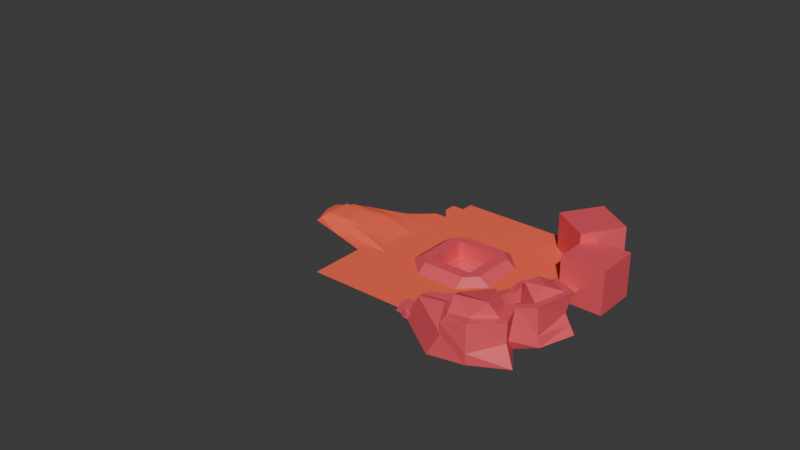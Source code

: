 # Source: tutorial.blend  (saved by Blender 4.3.34; exported with 4.5.12 LTS)
import bpy
from mathutils import Matrix  # noqa: F401  (used for matrix-valued properties, if any)

bpy.ops.wm.read_factory_settings(use_empty=True)
scene = bpy.context.scene
scene.name = 'Scene'

# ---- collections
col_collection_1 = bpy.data.collections.new('Collection 1'); scene.collection.children.link(col_collection_1)

# ---- materials (node trees are filled in below, after node groups)
mat_material_003 = bpy.data.materials.new('Material.003')
mat_material_002 = bpy.data.materials.new('Material.002')
mat_material_001 = bpy.data.materials.new('Material.001')

# ---- material node trees
mat_material_003.use_nodes = True; mat_material_003.node_tree.nodes.clear()
_N = mat_material_003.node_tree.nodes; _L = mat_material_003.node_tree.links
n0 = _N.new('ShaderNodeBsdfPrincipled'); n0.name = 'Principled BSDF'; n0.location = (10, 300)
n0.inputs[0].default_value = (0.8469, 0.09084, 0.1221, 1.0)
n1 = _N.new('ShaderNodeOutputMaterial'); n1.name = 'Material Output'; n1.location = (300, 300)
_L.new(n0.outputs[0], n1.inputs[0])
n1.is_active_output = True
mat_material_002.use_nodes = True; mat_material_002.node_tree.nodes.clear()
_N = mat_material_002.node_tree.nodes; _L = mat_material_002.node_tree.links
n0 = _N.new('ShaderNodeBsdfPrincipled'); n0.name = 'Principled BSDF'; n0.location = (10, 300)
n0.inputs[0].default_value = (0.8469, 0.09084, 0.1221, 1.0)
n1 = _N.new('ShaderNodeOutputMaterial'); n1.name = 'Material Output'; n1.location = (300, 300)
_L.new(n0.outputs[0], n1.inputs[0])
n1.is_active_output = True
mat_material_001.use_nodes = True; mat_material_001.node_tree.nodes.clear()
_N = mat_material_001.node_tree.nodes; _L = mat_material_001.node_tree.links
n0 = _N.new('ShaderNodeBsdfPrincipled'); n0.name = 'Principled BSDF'; n0.location = (10, 300)
n0.inputs[0].default_value = (0.9473, 0.117, 0.05781, 1.0)
n0.inputs[2].default_value = 0.9488
n0.inputs[7].default_value = 0.1181
n1 = _N.new('ShaderNodeOutputMaterial'); n1.name = 'Material Output'; n1.location = (300, 300)
_L.new(n0.outputs[0], n1.inputs[0])
n1.is_active_output = True

# ---- world
world_world = bpy.data.worlds.new('World'); scene.world = world_world
world_world.use_nodes = True; world_world.node_tree.nodes.clear()
_N = world_world.node_tree.nodes; _L = world_world.node_tree.links
n0 = _N.new('ShaderNodeOutputWorld'); n0.name = 'World Output'; n0.location = (300, 300)
n1 = _N.new('ShaderNodeBackground'); n1.name = 'Background'; n1.location = (10, 300)
n1.inputs[0].default_value = (0.05088, 0.05088, 0.05088, 1.0)
_L.new(n1.outputs[0], n0.inputs[0])
n0.is_active_output = True
world_world.color = (0.05088, 0.05088, 0.05088)
world_world.sun_shadow_jitter_overblur = 0.0

# ---- meshes
me_cube_001 = bpy.data.meshes.new('Cube.001')
me_cube_001.from_pydata([(7.583, 7.037, -0.6473), (7.583, 4.038, -0.6473), (10.58, 7.037, -0.6473), (10.58, 4.038, -0.6473), (7.583, 4.038, -1.828), (7.583, 7.037, -1.828), (10.58, 7.037, -1.828), (10.58, 4.038, -1.828), (7.583, 8.536, -1.149), (7.583, 2.538, -1.149), (6.084, 7.037, -1.149), (12.08, 7.037, -1.149), (10.58, 2.538, -1.149), (12.08, 4.038, -1.149), (10.58, 8.536, -1.149), (6.084, 4.038, -1.149), (7.583, 3.288, -0.6473), (7.583, 3.288, -0.6473), (11.33, 7.037, -0.6473), (11.33, 7.037, -0.6473), (10.58, 3.288, -0.6473), (11.33, 4.038, -0.6473), (11.33, 4.038, -0.6473), (7.583, 7.786, -0.6473), (7.583, 7.786, -0.6473), (6.833, 7.037, -0.6473), (6.833, 7.037, -0.6473), (10.58, 7.786, -0.6473), (10.58, 7.786, -0.6473), (6.833, 4.038, -0.6473), (6.833, 4.038, -0.6473), (-18.81, 25.22, -6.475), (-20.51, 22.36, -9.598), (9.518, 5.117, -2.262), (9.518, 6.017, -2.262), (8.617, 5.117, -2.262), (8.617, 6.017, -2.262), (9.832, 4.413, -1.828), (10.21, 4.787, -1.828), (9.832, 6.662, -1.828), (10.21, 6.287, -1.828), (8.333, 4.413, -1.828), (7.958, 4.787, -1.828), (8.333, 6.662, -1.828), (7.958, 6.287, -1.828), (7.958, 6.662, -1.828), (7.958, 4.413, -1.828), (10.21, 4.413, -1.828), (10.21, 6.662, -1.828), (7.583, 4.038, -1.828), (10.58, 4.038, -1.828)], [(50, 7), (4, 49)], [(29, 1, 0, 25), (3, 1, 16, 20), (20, 21, 3), (29, 16, 1), (25, 0, 23), (6, 50, 3, 2), (50, 49, 1, 3), (5, 0, 1, 49), (5, 6, 2, 0), (19, 11, 14, 28), (22, 13, 11, 19), (3, 21, 18, 2), (8, 24, 28, 14), (27, 23, 0, 2), (2, 18, 27), (26, 24, 8, 10), (30, 15, 9, 17), (20, 12, 13, 22), (17, 9, 12, 20), (30, 26, 10, 15), (41, 37, 33, 35), (40, 34, 33, 38), (34, 36, 35, 33), (46, 41, 35, 42), (44, 36, 43, 45), (37, 47, 38, 33), (34, 40, 48, 39), (36, 44, 42, 35), (39, 43, 36, 34), (48, 6, 5, 45), (5, 49, 46, 45), (6, 48, 47, 50), (50, 47, 46, 49)])
_uv = me_cube_001.uv_layers.new(name='UVMap')
_uv.uv.foreach_set('vector', [0.3672, 0.4062, 0.375, 0.4062, 0.375, 0.4375, 0.3672, 0.4375, 0.4062, 0.4062, 0.375, 0.4062, 0.375, 0.3984, 0.4062, 0.3984, 0.4062, 0.3984, 0.4141, 0.4062, 0.4062, 0.4062, 0.3672, 0.4062, 0.375, 0.3984, 0.375, 0.4062, 0.3672, 0.4375, 0.375, 0.4375, 0.375, 0.4453, 0.4062, 0.4375, 0.0, 0.0, 0.4062, 0.4062, 0.4062, 0.4375, 0.0, 0.0, 0.0, 0.0, 0.375, 0.4062, 0.4062, 0.4062, 0.375, 0.4375, 0.375, 0.4375, 0.375, 0.4062, 0.0, 0.0, 0.375, 0.4375, 0.4062, 0.4375, 0.4062, 0.4375, 0.375, 0.4375, 0.0, 0.0, 0.0, 0.0, 0.4062, 0.4531, 0.4062, 0.4453, 0.4141, 0.4062, 0.4219, 0.4062, 0.0, 0.0, 0.0, 0.0, 0.4062, 0.4062, 0.4141, 0.4062, 0.4141, 0.4375, 0.4062, 0.4375, 0.375, 0.4531, 0.375, 0.4453, 0.4062, 0.4453, 0.4062, 0.4531, 0.4062, 0.4453, 0.375, 0.4453, 0.375, 0.4375, 0.4062, 0.4375, 0.4062, 0.4375, 0.4141, 0.4375, 0.4062, 0.4453, 0.3672, 0.4375, 0.375, 0.4453, 0.375, 0.4531, 0.3594, 0.4375, 0.3672, 0.4062, 0.3594, 0.4062, 0.0, 0.0, 0.0, 0.0, 0.0, 0.0, 0.0, 0.0, 0.4219, 0.4062, 0.4141, 0.4062, 0.0, 0.0, 0.0, 0.0, 0.0, 0.0, 0.0, 0.0, 0.3672, 0.4062, 0.3672, 0.4375, 0.3594, 0.4375, 0.3594, 0.4062, 0.3828, 0.4102, 0.3984, 0.4102, 0.3984, 0.4141, 0.3828, 0.4141, 0.4023, 0.4297, 0.3984, 0.4297, 0.3984, 0.4141, 0.4023, 0.4141, 0.3984, 0.4297, 0.3828, 0.4297, 0.3828, 0.4141, 0.3984, 0.4141, 0.3789, 0.4102, 0.3828, 0.4102, 0.3828, 0.4141, 0.3789, 0.4141, 0.3789, 0.4297, 0.3828, 0.4297, 0.3828, 0.4336, 0.3789, 0.4336, 0.3984, 0.4102, 0.4023, 0.4102, 0.4023, 0.4141, 0.3984, 0.4141, 0.3984, 0.4297, 0.4023, 0.4297, 0.4023, 0.4336, 0.3984, 0.4336, 0.3828, 0.4297, 0.3789, 0.4297, 0.3789, 0.4141, 0.3828, 0.4141, 0.3984, 0.4336, 0.3828, 0.4336, 0.3828, 0.4297, 0.3984, 0.4297, 0.0, 0.0, 0.4062, 0.4375, 0.375, 0.4375, 0.0, 0.0, 0.375, 0.4375, 0.0, 0.0, 0.0, 0.0, 0.0, 0.0, 0.4062, 0.4375, 0.0, 0.0, 0.0, 0.0, 0.0, 0.0, 0.0, 0.0, 0.0, 0.0, 0.0, 0.0, 0.0, 0.0])
me_cube_001.materials.append(mat_material_003)
me_cube_001.update()
me_cube_001.normals_split_custom_set([tuple(v) for v in zip(*[iter([0.0, 0.0, 1.0, 0.0, 0.0, 1.0, 0.0, 0.0, 1.0, 0.0, 0.0, 1.0, 0.0, 0.0, 1.0, 0.0, 0.0, 1.0, 0.0, 0.0, 1.0, 0.0, 0.0, 1.0, 0.0, 0.0, 1.0, 0.0, 0.0, 1.0, 0.0, 0.0, 1.0, 0.0, 0.0, 1.0, 0.0, 0.0, 1.0, 0.0, 0.0, 1.0, 0.0, 0.0, 1.0, 0.0, 0.0, 1.0, 0.0, 0.0, 1.0, -1.0, 0.0, 0.0, -1.0, 0.0, 0.0, -1.0, 0.0, 0.0, -1.0, 0.0, 0.0, 0.0, 1.0, 0.0, 0.0, 1.0, 0.0, 0.0, 1.0, 0.0, 0.0, 1.0, 0.0, 1.0, 0.0, 0.0, 1.0, 0.0, 0.0, 1.0, 0.0, 0.0, 1.0, 0.0, 0.0, 0.0, -1.0, 0.0, 0.0, -1.0, 0.0, 0.0, -1.0, 0.0, 0.0, -1.0, 0.0, 0.4858, 0.4858, 0.7266, 0.4858, 0.4858, 0.7266, 0.4858, 0.4858, 0.7266, 0.4858, 0.4858, 0.7266, 0.5559, 0.0, 0.8313, 0.5559, 0.0, 0.8313, 0.5559, 0.0, 0.8313, 0.5559, 0.0, 0.8313, 0.0, 0.0, 1.0, 0.0, 0.0, 1.0, 0.0, 0.0, 1.0, 0.0, 0.0, 1.0, 0.0, 0.5559, 0.8313, 0.0, 0.5559, 0.8313, 0.0, 0.5559, 0.8313, 0.0, 0.5559, 0.8313, 0.0, 0.0, 1.0, 0.0, 0.0, 1.0, 0.0, 0.0, 1.0, 0.0, 0.0, 1.0, 0.0, 0.0, 1.0, 0.0, 0.0, 1.0, 0.0, 0.0, 1.0, -0.4858, 0.4858, 0.7266, -0.4858, 0.4858, 0.7266, -0.4858, 0.4858, 0.7266, -0.4858, 0.4858, 0.7266, -0.4858, -0.4858, 0.7266, -0.4858, -0.4858, 0.7266, -0.4858, -0.4858, 0.7266, -0.4858, -0.4858, 0.7266, 0.4858, -0.4858, 0.7266, 0.4858, -0.4858, 0.7266, 0.4858, -0.4858, 0.7266, 0.4858, -0.4858, 0.7266, 0.0, -0.5559, 0.8313, 0.0, -0.5559, 0.8313, 0.0, -0.5559, 0.8313, 0.0, -0.5559, 0.8313, -0.5559, 0.0, 0.8313, -0.5559, 0.0, 0.8313, -0.5559, 0.0, 0.8313, -0.5559, 0.0, 0.8313, 0.0, 0.5248, 0.8512, 0.0, 0.5248, 0.8512, 0.0, 0.5248, 0.8512, 0.0, 0.5248, 0.8512, -0.533, 0.0, 0.8461, -0.533, 0.0, 0.8461, -0.533, 0.0, 0.8461, -0.533, 0.0, 0.8461, 0.0, 0.0, 1.0, 0.0, 0.0, 1.0, 0.0, 0.0, 1.0, 0.0, 0.0, 1.0, 0.2903, 0.2903, 0.9118, 0.2903, 0.2903, 0.9118, 0.2903, 0.2903, 0.9118, 0.2903, 0.2903, 0.9118, 0.3013, -0.3013, 0.9047, 0.3013, -0.3013, 0.9047, 0.3013, -0.3013, 0.9047, 0.3013, -0.3013, 0.9047, -0.2851, 0.2851, 0.9151, -0.2851, 0.2851, 0.9151, -0.2851, 0.2851, 0.9151, -0.2851, 0.2851, 0.9151, -0.2957, -0.2957, 0.9083, -0.2957, -0.2957, 0.9083, -0.2957, -0.2957, 0.9083, -0.2957, -0.2957, 0.9083, 0.55, 0.0, 0.8352, 0.55, 0.0, 0.8352, 0.55, 0.0, 0.8352, 0.55, 0.0, 0.8352, 0.0, -0.5588, 0.8293, 0.0, -0.5588, 0.8293, 0.0, -0.5588, 0.8293, 0.0, -0.5588, 0.8293, 0.0, 0.0, 1.0, 0.0, 0.0, 1.0, 0.0, 0.0, 1.0, 0.0, 0.0, 1.0, 0.0, 0.0, 1.0, 0.0, 0.0, 1.0, 0.0, 0.0, 1.0, 0.0, 0.0, 1.0, -2.424e-07, 0.0, 1.0, -2.424e-07, 0.0, 1.0, -2.424e-07, 0.0, 1.0, -2.424e-07, 0.0, 1.0, 0.0, 0.0, 1.0, 0.0, 0.0, 1.0, 0.0, 0.0, 1.0, 0.0, 0.0, 1.0])] * 3)])
me_plane_001 = bpy.data.meshes.new('Plane.001')
me_plane_001.from_pydata([(0.5, -1.0, 0.0), (0.25, -1.0, 0.0), (0.5, -0.75, 0.0), (0.375, -1.0, 0.0), (0.625, -1.0, 0.0), (0.5, -0.875, 0.0), (0.625, -0.75, 0.0), (0.25, -0.875, 0.0), (0.375, -0.75, 0.0), (0.375, -0.875, 0.0), (0.625, -0.875, 0.0), (0.1365, -1.009, -0.001812), (0.2605, -0.9951, 0.222), (0.1913, -0.8426, -0.004581), (0.2609, -0.8974, 0.222), (0.6221, -0.9951, -0.009108), (0.6221, -0.9951, 0.1731), (0.6217, -0.9106, -0.009108), (0.6217, -0.9106, 0.1731), (0.5311, -1.004, 0.2824), (0.5315, -0.891, 0.2181), (0.6217, -0.9042, 0.2311), (0.6221, -1.002, 0.3231), (0.5976, -0.6375, 0.09087), (0.559, -0.5976, -0.05353), (0.7016, -0.6352, -0.009108), (0.7016, -0.6352, 0.1731), (0.6286, -0.6611, 0.2181), (0.7016, -0.7155, 0.2311), (0.8468, -0.436, 0.1731), (0.7772, -0.3811, -0.05353), (0.9128, -0.4987, -0.009108), (0.9128, -0.4987, 0.1731), (0.7861, -0.4638, 0.2591), (0.8521, -0.5265, 0.2591), (0.9285, -0.299, 0.1731), (0.9285, -0.299, -0.009108), (0.9866, -0.3692, -0.009108), (0.9866, -0.3692, 0.1731), (0.9285, -0.2776, 0.3167), (1.014, -0.3735, 0.3084), (1.08, -0.2485, 0.1731), (1.122, -0.1532, -0.005849), (1.064, -0.3383, -0.009108), (1.064, -0.3383, 0.1731), (1.08, -0.2485, 0.3552), (1.077, -0.3358, 0.3679), (1.256, -0.3934, 0.1731), (1.354, -0.3934, 0.007286), (1.17, -0.4229, -0.009108), (1.17, -0.4229, 0.1731), (1.287, -0.3345, 0.3552), (1.223, -0.3763, 0.3524), (1.215, -0.7038, 0.09124), (1.229, -0.7015, -0.009108), (1.116, -0.6305, -0.009108), (1.116, -0.6305, 0.1731), (1.205, -0.7274, 0.3552), (1.146, -0.6745, 0.3524), (1.075, -0.9059, 0.09449), (1.077, -0.839, -0.009108), (0.9863, -0.8285, -0.009108), (1.077, -0.839, 0.3552), (0.9863, -0.8285, 0.3552), (1.153, -1.048, 0.1731), (1.241, -1.081, -0.009108), (1.065, -1.026, -0.009108), (1.153, -1.048, 0.3552), (1.065, -1.026, 0.3552), (0.9284, -1.264, 0.09786), (0.9221, -1.257, -0.009108), (0.8894, -1.172, -0.009108), (0.8894, -1.172, 0.1731), (0.9221, -1.257, 0.3552), (0.8894, -1.172, 0.3552), (0.6881, -1.264, 0.1731), (0.5641, -1.279, -0.05076), (0.6866, -1.173, -0.009108), (0.6866, -1.173, 0.1731), (0.6881, -1.273, 0.2824), (0.6866, -1.18, 0.3231), (0.8543, -0.4119, 0.3325), (0.979, -0.2935, 0.3455), (0.9114, -0.4661, 0.3325), (0.99, -0.3741, 0.3395), (0.8072, -0.5605, 0.2599), (0.6229, -0.9544, 0.3818), (0.6679, -1.061, 0.4285), (0.9927, -1.077, 0.4884), (0.914, -0.8793, 0.4884), (0.8479, -0.7608, 0.2351), (0.8968, -0.6882, 0.2457), (0.9615, -0.5891, 0.2457), (1.128, -0.5065, 0.4199), (0.9619, -0.543, 0.4163), (1.001, -0.394, 0.4163), (0.9285, -0.299, 0.08197), (1.126, -0.1975, 0.09017), (1.004, -0.2738, 0.1731), (1.0, -0.2294, -0.01405), (1.027, -0.2483, 0.08607), (1.087, -0.1292, 0.05993), (1.062, -0.1079, 0.001354), (0.9946, -0.1497, -0.00314), (1.032, -0.157, 0.05768), (0.1639, -0.926, -0.003197), (0.1985, -1.002, 0.1101), (0.2607, -0.9463, 0.222), (0.2261, -0.87, 0.1087), (0.2123, -0.9361, 0.1094), (0.05209, -0.9111, -0.002399), (0.02467, -0.9946, -0.001014), (0.08666, -0.9874, 0.1109), (0.1005, -0.9213, 0.1102), (0.1881, -0.9311, 0.0531), (0.07629, -0.9162, 0.0539), (0.108, -0.9186, -0.002798), (0.1564, -0.9287, 0.1098), (0.1322, -0.9236, 0.0535), (0.08939, -0.8632, 0.03032), (0.0755, -0.8603, -0.002015), (0.1076, -0.8646, -0.002244), (0.1215, -0.8675, 0.03009), (0.1675, -1.006, 0.05414), (0.05566, -0.991, 0.05494), (0.08057, -1.002, -0.001413), (0.1426, -0.9948, 0.1105), (0.1116, -0.9984, 0.05454), (0.1862, -1.037, -0.006643), (0.2172, -1.033, 0.04931), (0.1303, -1.03, -0.006244), (0.1613, -1.026, 0.04971), (1.124, -0.1753, 0.04216), (1.305, -0.3934, 0.09017), (1.168, -0.3209, 0.1731), (1.238, -0.2733, 0.0007184), (1.103, -0.223, 0.1316), (0.8071, 0.2403, -0.1645), (0.8071, 0.2403, 0.2628), (0.8071, 0.6677, -0.1645), (0.8071, 0.6677, 0.2628), (1.234, 0.2403, -0.1645), (1.234, 0.2403, 0.2628), (1.234, 0.6677, -0.1645), (1.234, 0.6677, 0.2628), (0.8132, 0.5342, -0.08198), (0.8132, 0.5342, 0.3544), (0.4473, 0.7722, -0.08198), (0.4473, 0.7722, 0.3544), (1.051, 0.9001, -0.08198), (1.051, 0.9001, 0.3544), (0.6852, 1.138, -0.08198), (0.6852, 1.138, 0.3544)], [(90, 91), (52, 58)], [(9, 5, 2, 8), (1, 3, 9, 7), (3, 0, 5, 9), (5, 10, 6, 2), (0, 4, 10, 5), (109, 107, 14, 108), (18, 17, 25, 26), (17, 18, 16, 15), (78, 77, 15, 16), (13, 17, 15, 11, 105), (14, 107, 12, 19, 20), (21, 20, 19, 22), (74, 68, 22, 80), (14, 20, 27, 23), (63, 21, 86, 89), (27, 28, 85, 34, 33), (17, 13, 24, 25), (13, 108, 14, 23, 24), (21, 63, 90), (32, 31, 37, 38), (29, 33, 39, 35), (24, 23, 29, 30), (23, 27, 33, 29), (26, 25, 31, 32), (25, 24, 30, 31), (40, 38, 44, 46), (31, 30, 36, 37), (34, 32, 38, 40), (33, 34, 83, 81), (30, 29, 35, 96, 36), (44, 43, 49, 50), (41, 45, 51, 47, 134), (100, 98, 41, 136, 97), (35, 39, 45, 41, 98), (38, 37, 43, 44), (37, 36, 99, 42, 43), (48, 133, 47, 53, 54), (51, 52, 93, 58, 57), (43, 42, 135, 48, 49), (46, 44, 50, 52), (45, 46, 52, 51), (42, 132, 97, 136, 41, 134, 47, 133, 48, 135), (55, 54, 60, 61), (47, 51, 57, 53), (50, 49, 55, 56), (49, 48, 54, 55), (52, 50, 56, 58, 93), (59, 62, 67, 64), (60, 59, 64, 65), (54, 53, 59, 60), (53, 57, 62, 59), (66, 65, 70, 71), (61, 60, 65, 66), (62, 63, 68, 67), (69, 73, 79, 75), (70, 69, 75, 76), (67, 68, 74, 73), (65, 64, 69, 70), (64, 67, 73, 69), (79, 80, 22, 19), (75, 79, 19, 12), (72, 71, 77, 78), (71, 70, 76, 77), (74, 72, 78, 80), (73, 74, 80, 79), (77, 76, 11, 15), (76, 75, 12, 106, 123, 11), (81, 83, 84, 82), (39, 33, 81, 82), (63, 91, 85, 28, 90), (88, 89, 86, 87), (68, 63, 89, 88), (22, 68, 88, 87), (21, 22, 87, 86), (88, 74, 68), (87, 74, 88), (87, 22, 80), (87, 80, 74), (21, 28, 27, 20), (58, 94, 92), (57, 58, 63, 62), (91, 92, 85), (58, 92, 91, 63), (45, 39, 82), (46, 84, 40), (58, 93, 94), (94, 93, 95), (93, 52, 95), (95, 52, 46, 84), (34, 85, 92, 83), (92, 94, 83), (95, 84, 83, 94), (28, 21, 90), (99, 100, 104, 103), (36, 96, 100, 99), (96, 35, 98, 100), (103, 104, 101, 102), (97, 132, 42, 102, 101), (100, 97, 101, 104), (42, 99, 103, 102), (105, 114, 109, 108, 13), (110, 115, 119, 120), (106, 12, 107, 109), (111, 124, 112, 113, 115, 110), (105, 11, 125, 111, 110, 116), (106, 109, 117, 113, 112, 126), (127, 126, 112, 124), (117, 118, 115, 113), (109, 114, 118, 117), (114, 105, 116, 118), (122, 121, 120, 119), (115, 118, 122, 119), (116, 110, 120, 121), (118, 116, 121, 122), (125, 127, 124, 111), (123, 127, 131, 129), (123, 106, 126, 127), (128, 129, 131, 130), (127, 125, 130, 131), (125, 11, 128, 130), (11, 123, 129, 128), (40, 39, 82, 84, 83, 34), (45, 82, 84, 46), (137, 138, 140, 139), (139, 140, 144, 143), (143, 144, 142, 141), (141, 142, 138, 137), (139, 143, 141, 137), (144, 140, 138, 142), (145, 146, 148, 147), (147, 148, 152, 151), (151, 152, 150, 149), (149, 150, 146, 145), (147, 151, 149, 145), (152, 148, 146, 150)])
_uv = me_plane_001.uv_layers.new(name='UVMap')
_uv.uv.foreach_set('vector', [0.6875, 0.0625, 0.75, 0.0625, 0.75, 0.125, 0.6875, 0.125, 0.625, 0.0, 0.6875, 0.0, 0.6875, 0.0625, 0.625, 0.0625, 0.6875, 0.0, 0.75, 0.0, 0.75, 0.0625, 0.6875, 0.0625, 0.75, 0.0625, 0.8125, 0.0625, 0.8125, 0.125, 0.75, 0.125, 0.75, 0.0, 0.8125, 0.0, 0.8125, 0.0625, 0.75, 0.0625, 0.5, 0.125, 0.625, 0.125, 0.625, 0.25, 0.5, 0.25, 0.625, 0.5, 0.375, 0.5, 0.375, 0.5, 0.625, 0.5, 0.375, 0.5, 0.625, 0.5, 0.625, 0.75, 0.375, 0.75, 0.625, 0.5, 0.375, 0.5, 0.375, 0.75, 0.625, 0.75, 0.125, 0.5, 0.375, 0.5, 0.375, 0.75, 0.125, 0.75, 0.125, 0.625, 0.625, 0.25, 0.625, 0.125, 0.625, 0.0, 0.625, 0.0, 0.625, 0.25, 0.625, 0.5, 0.875, 0.5, 0.875, 0.75, 0.625, 0.75, 0.625, 0.5, 0.625, 0.5, 0.625, 0.75, 0.625, 0.5, 0.625, 0.25, 0.625, 0.25, 0.625, 0.25, 0.625, 0.25, 0.625, 0.5, 0.625, 0.5, 0.625, 0.5, 0.625, 0.5, 0.875, 0.5, 0.625, 0.5, 0.625, 0.5, 0.625, 0.5, 0.875, 0.5, 0.375, 0.5, 0.125, 0.5, 0.125, 0.5, 0.375, 0.5, 0.375, 0.25, 0.5, 0.25, 0.625, 0.25, 0.625, 0.25, 0.375, 0.25, 0.625, 0.5, 0.625, 0.5, 0.625, 0.5, 0.625, 0.5, 0.375, 0.5, 0.375, 0.5, 0.625, 0.5, 0.625, 0.25, 0.625, 0.25, 0.625, 0.25, 0.625, 0.25, 0.375, 0.25, 0.625, 0.25, 0.625, 0.25, 0.375, 0.25, 0.625, 0.25, 0.625, 0.25, 0.625, 0.25, 0.625, 0.25, 0.625, 0.5, 0.375, 0.5, 0.375, 0.5, 0.625, 0.5, 0.375, 0.5, 0.125, 0.5, 0.125, 0.5, 0.375, 0.5, 0.625, 0.5, 0.625, 0.5, 0.625, 0.5, 0.625, 0.5, 0.375, 0.5, 0.125, 0.5, 0.125, 0.5, 0.375, 0.5, 0.625, 0.5, 0.625, 0.5, 0.625, 0.5, 0.625, 0.5, 0.875, 0.5, 0.625, 0.5, 0.625, 0.5, 0.875, 0.5, 0.375, 0.25, 0.625, 0.25, 0.625, 0.25, 0.5, 0.25, 0.375, 0.25, 0.625, 0.5, 0.375, 0.5, 0.375, 0.5, 0.625, 0.5, 0.625, 0.25, 0.625, 0.25, 0.625, 0.25, 0.625, 0.25, 0.625, 0.25, 0.5, 0.25, 0.625, 0.25, 0.625, 0.25, 0.5625, 0.25, 0.5, 0.25, 0.625, 0.25, 0.625, 0.25, 0.625, 0.25, 0.625, 0.25, 0.625, 0.25, 0.625, 0.5, 0.375, 0.5, 0.375, 0.5, 0.625, 0.5, 0.375, 0.5, 0.125, 0.5, 0.125, 0.5, 0.125, 0.5, 0.375, 0.5, 0.375, 0.25, 0.5, 0.25, 0.625, 0.25, 0.625, 0.25, 0.375, 0.25, 0.875, 0.5, 0.625, 0.5, 0.625, 0.5, 0.625, 0.5, 0.875, 0.5, 0.375, 0.5, 0.125, 0.5, 0.125, 0.5, 0.125, 0.5, 0.375, 0.5, 0.625, 0.5, 0.625, 0.5, 0.625, 0.5, 0.625, 0.5, 0.875, 0.5, 0.625, 0.5, 0.625, 0.5, 0.875, 0.5, 0.375, 0.25, 0.4375, 0.25, 0.5, 0.25, 0.5625, 0.25, 0.625, 0.25, 0.625, 0.25, 0.625, 0.25, 0.5, 0.25, 0.375, 0.25, 0.375, 0.25, 0.375, 0.5, 0.125, 0.5, 0.125, 0.5, 0.375, 0.5, 0.625, 0.25, 0.625, 0.25, 0.625, 0.25, 0.625, 0.25, 0.625, 0.5, 0.375, 0.5, 0.375, 0.5, 0.625, 0.5, 0.375, 0.5, 0.125, 0.5, 0.125, 0.5, 0.375, 0.5, 0.625, 0.5, 0.625, 0.5, 0.625, 0.5, 0.625, 0.5, 0.625, 0.5, 0.625, 0.25, 0.625, 0.25, 0.625, 0.25, 0.625, 0.25, 0.375, 0.25, 0.625, 0.25, 0.625, 0.25, 0.375, 0.25, 0.375, 0.25, 0.625, 0.25, 0.625, 0.25, 0.375, 0.25, 0.625, 0.25, 0.625, 0.25, 0.625, 0.25, 0.625, 0.25, 0.375, 0.5, 0.125, 0.5, 0.125, 0.5, 0.375, 0.5, 0.375, 0.5, 0.125, 0.5, 0.125, 0.5, 0.375, 0.5, 0.875, 0.5, 0.625, 0.5, 0.625, 0.5, 0.875, 0.5, 0.625, 0.25, 0.625, 0.25, 0.625, 0.25, 0.625, 0.25, 0.375, 0.25, 0.625, 0.25, 0.625, 0.25, 0.375, 0.25, 0.875, 0.5, 0.625, 0.5, 0.625, 0.5, 0.875, 0.5, 0.375, 0.25, 0.625, 0.25, 0.625, 0.25, 0.375, 0.25, 0.625, 0.25, 0.625, 0.25, 0.625, 0.25, 0.625, 0.25, 0.875, 0.5, 0.625, 0.5, 0.625, 0.75, 0.875, 0.75, 0.625, 0.25, 0.625, 0.25, 0.625, 0.0, 0.625, 0.0, 0.625, 0.5, 0.375, 0.5, 0.375, 0.5, 0.625, 0.5, 0.375, 0.5, 0.125, 0.5, 0.125, 0.5, 0.375, 0.5, 0.625, 0.5, 0.625, 0.5, 0.625, 0.5, 0.625, 0.5, 0.875, 0.5, 0.625, 0.5, 0.625, 0.5, 0.875, 0.5, 0.375, 0.5, 0.125, 0.5, 0.125, 0.75, 0.375, 0.75, 0.375, 0.25, 0.625, 0.25, 0.625, 0.0, 0.5, 0.0, 0.4375, 0.0, 0.375, 0.0, 0.875, 0.5, 0.625, 0.5, 0.625, 0.5, 0.875, 0.5, 0.625, 0.25, 0.625, 0.25, 0.625, 0.25, 0.625, 0.25, 0.625, 0.5, 0.625, 0.5, 0.625, 0.5, 0.625, 0.5, 0.625, 0.5, 0.625, 0.5, 0.625, 0.5, 0.625, 0.5, 0.625, 0.75, 0.625, 0.5, 0.625, 0.5, 0.625, 0.5, 0.625, 0.5, 0.625, 0.75, 0.625, 0.5, 0.625, 0.5, 0.625, 0.75, 0.625, 0.5, 0.625, 0.75, 0.625, 0.75, 0.625, 0.5, 0.625, 0.5, 0.625, 0.5, 0.625, 0.5, 0.625, 0.75, 0.625, 0.5, 0.625, 0.5, 0.625, 0.75, 0.625, 0.75, 0.625, 0.5, 0.625, 0.75, 0.625, 0.5, 0.625, 0.5, 0.625, 0.5, 0.625, 0.5, 0.625, 0.25, 0.625, 0.25, 0.625, 0.5, 0.625, 0.5, 0.625, 0.5, 0.875, 0.5, 0.625, 0.5, 0.625, 0.5, 0.875, 0.5, 0.625, 0.5, 0.625, 0.5, 0.625, 0.5, 0.625, 0.5, 0.625, 0.5, 0.625, 0.5, 0.625, 0.5, 0.875, 0.5, 0.875, 0.5, 0.875, 0.5, 0.0, 0.0, 0.0, 0.0, 0.0, 0.0, 0.625, 0.5, 0.625, 0.5, 0.625, 0.5, 0.625, 0.5, 0.625, 0.5, 0.625, 0.5, 0.625, 0.5, 0.625, 0.5, 0.625, 0.5, 0.0, 0.0, 0.0, 0.0, 0.0, 0.0, 0.0, 0.0, 0.0, 0.0, 0.0, 0.0, 0.0, 0.0, 0.0, 0.0, 0.0, 0.0, 0.625, 0.5, 0.0, 0.0, 0.0, 0.0, 0.0, 0.0, 0.0, 0.0, 0.0, 0.0, 0.625, 0.5, 0.625, 0.5, 0.625, 0.5, 0.375, 0.25, 0.5, 0.25, 0.5, 0.25, 0.375, 0.25, 0.375, 0.25, 0.5, 0.25, 0.5, 0.25, 0.375, 0.25, 0.5, 0.25, 0.625, 0.25, 0.625, 0.25, 0.5, 0.25, 0.375, 0.25, 0.5, 0.25, 0.5, 0.25, 0.375, 0.25, 0.5, 0.25, 0.4375, 0.25, 0.375, 0.25, 0.375, 0.25, 0.5, 0.25, 0.5, 0.25, 0.5, 0.25, 0.5, 0.25, 0.5, 0.25, 0.125, 0.5, 0.125, 0.5, 0.125, 0.5, 0.125, 0.5, 0.375, 0.125, 0.4375, 0.125, 0.5, 0.125, 0.5, 0.25, 0.375, 0.25, 0.375, 0.125, 0.4375, 0.125, 0.4375, 0.125, 0.375, 0.125, 0.5, 0.0, 0.625, 0.0, 0.625, 0.125, 0.5, 0.125, 0.375, 0.0, 0.4375, 0.0, 0.5, 0.0, 0.5, 0.125, 0.4375, 0.125, 0.375, 0.125, 0.125, 0.625, 0.125, 0.75, 0.125, 0.75, 0.125, 0.75, 0.125, 0.625, 0.125, 0.625, 0.5, 0.0, 0.5, 0.125, 0.5, 0.125, 0.5, 0.125, 0.5, 0.0, 0.5, 0.0, 0.4375, 0.0, 0.5, 0.0, 0.5, 0.0, 0.4375, 0.0, 0.5, 0.125, 0.4375, 0.125, 0.4375, 0.125, 0.5, 0.125, 0.5, 0.125, 0.4375, 0.125, 0.4375, 0.125, 0.5, 0.125, 0.4375, 0.125, 0.375, 0.125, 0.375, 0.125, 0.4375, 0.125, 0.4375, 0.125, 0.375, 0.125, 0.375, 0.125, 0.4375, 0.125, 0.4375, 0.125, 0.4375, 0.125, 0.4375, 0.125, 0.4375, 0.125, 0.125, 0.625, 0.125, 0.625, 0.125, 0.625, 0.125, 0.625, 0.4375, 0.125, 0.375, 0.125, 0.375, 0.125, 0.4375, 0.125, 0.375, 0.0, 0.4375, 0.0, 0.4375, 0.0, 0.375, 0.0, 0.4375, 0.0, 0.4375, 0.0, 0.4375, 0.0, 0.4375, 0.0, 0.4375, 0.0, 0.5, 0.0, 0.5, 0.0, 0.4375, 0.0, 0.375, 0.0, 0.4375, 0.0, 0.4375, 0.0, 0.375, 0.0, 0.4375, 0.0, 0.375, 0.0, 0.375, 0.0, 0.4375, 0.0, 0.125, 0.75, 0.125, 0.75, 0.125, 0.75, 0.125, 0.75, 0.375, 0.0, 0.4375, 0.0, 0.4375, 0.0, 0.375, 0.0, 0.625, 0.5, 0.875, 0.5, 0.875, 0.5, 0.625, 0.5, 0.625, 0.5, 0.625, 0.5, 0.875, 0.5, 0.875, 0.5, 0.625, 0.5, 0.625, 0.5, 0.375, 0.0, 0.625, 0.0, 0.625, 0.25, 0.375, 0.25, 0.375, 0.25, 0.625, 0.25, 0.625, 0.5, 0.375, 0.5, 0.375, 0.5, 0.625, 0.5, 0.625, 0.75, 0.375, 0.75, 0.375, 0.75, 0.625, 0.75, 0.625, 1.0, 0.375, 1.0, 0.125, 0.5, 0.375, 0.5, 0.375, 0.75, 0.125, 0.75, 0.625, 0.5, 0.875, 0.5, 0.875, 0.75, 0.625, 0.75, 0.375, 0.0, 0.625, 0.0, 0.625, 0.25, 0.375, 0.25, 0.375, 0.25, 0.625, 0.25, 0.625, 0.5, 0.375, 0.5, 0.375, 0.5, 0.625, 0.5, 0.625, 0.75, 0.375, 0.75, 0.375, 0.75, 0.625, 0.75, 0.625, 1.0, 0.375, 1.0, 0.125, 0.5, 0.375, 0.5, 0.375, 0.75, 0.125, 0.75, 0.625, 0.5, 0.875, 0.5, 0.875, 0.75, 0.625, 0.75])
me_plane_001.materials.append(mat_material_002)
me_plane_001.update()
me_plane_002 = bpy.data.meshes.new('Plane.002')
me_plane_002.from_pydata([(-1.0, -1.0, 0.0), (1.0, -1.0, 0.0), (1.0, 1.0, 0.0), (-1.713, 0.02795, 0.06781), (0.0, -1.0, 0.0), (1.0, 0.0, 0.0), (0.0, 1.0, 0.0), (-0.9968, -0.4422, -1.895e-07), (0.5, -1.0, 0.0), (1.0, 0.5, 0.0), (-0.5, 1.0, 0.0), (-1.035, 0.5, 0.0), (-0.5, -1.0, 0.0), (1.0, -0.5, 0.0), (0.5, 1.0, 0.0), (0.0, 0.5, 0.0), (0.0, -0.5, 0.0), (-0.5, 0.0, 0.0), (0.5, 0.0, 0.0), (0.5, -0.5, 0.0), (-0.5, -0.5, 0.0), (-0.5, 0.5, 0.0), (0.5, 0.5, 0.0), (-1.0, -0.75, 0.0), (0.75, -1.0, 0.0), (1.0, 0.75, 0.0), (-0.75, 1.0, 0.0), (-1.521, 0.3078, -1.895e-07), (-0.25, -1.0, 0.0), (1.0, -0.25, 0.0), (0.25, 1.0, 0.0), (0.0, 0.75, 0.0), (0.0, -0.25, 0.0), (-0.8597, 0.02901, -0.00168), (0.25, 0.0, 0.0), (-1.716, -0.2458, -0.001039), (0.25, -1.0, 0.0), (1.0, 0.25, 0.0), (-0.25, 1.0, 0.0), (-0.75, -1.0, 0.0), (1.0, -0.75, 0.0), (0.75, 1.0, 0.0), (0.0, 0.25, 0.0), (0.0, -0.75, 0.0), (0.75, 0.0, 0.0), (0.5, -0.25, 0.0), (0.5, -0.75, 0.0), (0.25, -0.5, 0.0), (0.75, -0.5, 0.0), (-0.5, -0.25, 0.0), (-0.5, -0.75, 0.0), (-0.75, -0.5, 0.0), (-0.25, -0.5, 0.0), (-0.5, 0.75, 0.0), (-0.5, 0.25, 0.0), (-0.75, 0.5, 0.0), (-0.25, 0.5, 0.0), (0.5, 0.75, 0.0), (0.5, 0.25, 0.0), (0.25, 0.5, 0.0), (0.75, 0.5, 0.0), (0.75, 0.25, 0.0), (0.25, 0.25, 0.0), (0.25, 0.75, 0.0), (-0.25, 0.25, 0.0), (-0.7468, 0.3078, -1.895e-07), (-0.75, 0.75, 0.0), (-0.25, -0.75, 0.0), (-0.75, -0.75, 0.0), (-0.8264, -0.221, -0.00168), (0.75, -0.75, 0.0), (0.25, -0.75, 0.0), (0.25, -0.25, 0.0), (0.75, -0.25, 0.0), (-0.25, -0.25, 0.0), (-0.25, 0.75, 0.0), (0.75, 0.75, 0.0), (-1.0, -0.875, 0.0), (0.875, -1.0, 0.0), (1.0, 0.875, 0.0), (-1.712, 0.1828, -1.895e-07), (-0.125, -1.0, 0.0), (1.0, -0.125, 0.0), (0.125, 1.0, 0.0), (0.0, 0.875, 0.0), (-1.588, 0.02795, 0.107), (-0.9968, -0.365, -1.895e-07), (0.375, -1.0, 0.0), (1.0, 0.375, 0.0), (-0.375, 1.0, 0.0), (-0.9008, 0.625, 0.0), (-0.625, -1.0, 0.0), (1.0, -0.625, 0.0), (0.625, 1.0, 0.0), (0.0, 0.375, 0.0), (0.0, -0.625, 0.0), (-0.375, 0.0, 0.0), (0.625, 0.0, 0.0), (0.5, -0.125, 0.0), (0.5, -0.625, 0.0), (0.125, -0.5, 0.0), (0.625, -0.5, 0.0), (-0.5, -0.125, 0.0), (-0.5, -0.625, 0.0), (-0.8718, -0.4422, -1.895e-07), (-0.375, -0.5, 0.0), (-0.5, 0.875, 0.0), (-0.5, 0.375, 0.0), (-0.9099, 0.5, 0.0), (-0.375, 0.5, 0.0), (0.5, 0.875, 0.0), (0.5, 0.375, 0.0), (0.125, 0.5, 0.0), (0.625, 0.5, 0.0), (-0.9968, -0.5672, -1.895e-07), (0.625, -1.0, 0.0), (1.0, 0.625, 0.0), (-0.625, 1.0, 0.0), (-1.131, 0.4328, -1.895e-07), (-0.375, -1.0, 0.0), (1.0, -0.375, 0.0), (0.375, 1.0, 0.0), (0.0, 0.625, 0.0), (0.0, -0.375, 0.0), (-0.625, 0.0, 0.0), (0.375, 0.0, 0.0), (-1.713, -0.09705, 0.06781), (0.125, -1.0, 0.0), (1.0, 0.125, 0.0), (-0.125, 1.0, 0.0), (-0.875, -1.0, 0.0), (1.0, -0.875, 0.0), (0.875, 1.0, 0.0), (0.0, -0.875, 0.0), (0.875, 0.0, 0.0), (0.5, -0.375, 0.0), (0.5, -0.875, 0.0), (0.375, -0.5, 0.0), (0.875, -0.5, 0.0), (-0.5, -0.375, 0.0), (-0.5, -0.875, 0.0), (-0.625, -0.5, 0.0), (-0.125, -0.5, 0.0), (-0.5, 0.625, 0.0), (-0.5, 0.125, 0.0), (-0.625, 0.5, 0.0), (-0.125, 0.5, 0.0), (0.5, 0.625, 0.0), (0.5, 0.125, 0.0), (0.375, 0.5, 0.0), (0.875, 0.5, 0.0), (0.75, 0.375, 0.0), (0.75, 0.125, 0.0), (0.625, 0.25, 0.0), (0.875, 0.25, 0.0), (0.25, 0.375, 0.0), (0.25, 0.125, 0.0), (0.125, 0.25, 0.0), (0.375, 0.25, 0.0), (0.25, 0.875, 0.0), (0.25, 0.625, 0.0), (0.125, 0.75, 0.0), (0.375, 0.75, 0.0), (-0.25, 0.375, 0.0), (-0.375, 0.25, 0.0), (-0.125, 0.25, 0.0), (-0.7468, 0.4328, -1.895e-07), (-0.8264, 0.154, -0.00168), (-1.404, 0.3031, 0.01404), (-0.625, 0.25, 0.0), (-0.75, 0.875, 0.0), (-0.75, 0.625, 0.0), (-0.875, 0.75, 0.0), (-0.625, 0.75, 0.0), (-0.25, -0.625, 0.0), (-0.25, -0.875, 0.0), (-0.375, -0.75, 0.0), (-0.125, -0.75, 0.0), (-0.75, -0.625, 0.0), (-0.75, -0.875, 0.0), (-0.875, -0.75, 0.0), (-0.625, -0.75, 0.0), (-0.8597, -0.09599, -0.00168), (-0.7468, -0.3172, -1.895e-07), (-1.588, -0.222, 0.06781), (-0.625, -0.25, 0.0), (0.75, -0.625, 0.0), (0.75, -0.875, 0.0), (0.625, -0.75, 0.0), (0.875, -0.75, 0.0), (0.25, -0.625, 0.0), (0.25, -0.875, 0.0), (0.125, -0.75, 0.0), (0.375, -0.75, 0.0), (0.25, -0.125, 0.0), (0.25, -0.375, 0.0), (0.125, -0.25, 0.0), (0.375, -0.25, 0.0), (0.75, -0.125, 0.0), (0.75, -0.375, 0.0), (0.625, -0.25, 0.0), (0.875, -0.25, 0.0), (-0.25, -0.375, 0.0), (-0.375, -0.25, 0.0), (-0.125, -0.25, 0.0), (-0.25, 0.875, 0.0), (-0.25, 0.625, 0.0), (-0.375, 0.75, 0.0), (-0.125, 0.75, 0.0), (0.75, 0.875, 0.0), (0.75, 0.625, 0.0), (0.625, 0.75, 0.0), (0.875, 0.75, 0.0), (0.875, 0.625, 0.0), (0.625, 0.625, 0.0), (0.625, 0.875, 0.0), (-0.125, 0.625, 0.0), (-0.375, 0.625, 0.0), (-0.375, 0.875, 0.0), (-0.125, -0.375, 0.0), (-0.375, -0.375, 0.0), (-0.375, -0.125, 0.0), (0.875, -0.375, 0.0), (0.625, -0.375, 0.0), (0.625, -0.125, 0.0), (0.375, -0.375, 0.0), (0.125, -0.375, 0.0), (0.375, -0.875, 0.0), (0.125, -0.875, 0.0), (0.125, -0.625, 0.0), (0.875, -0.875, 0.0), (0.625, -0.875, 0.0), (0.625, -0.625, 0.0), (-0.625, -0.375, 0.0), (-0.8718, -0.3172, -1.895e-07), (-1.588, -0.09705, 0.107), (-0.625, -0.875, 0.0), (-0.875, -0.875, 0.0), (-0.8718, -0.5672, -1.895e-07), (-0.125, -0.875, 0.0), (-0.375, -0.875, 0.0), (-0.375, -0.625, 0.0), (-0.625, 0.625, 0.0), (-0.7758, 0.625, 0.0), (-0.875, 0.875, 0.0), (-0.625, 0.125, 0.0), (-1.588, 0.153, 0.06781), (-1.006, 0.4328, -1.895e-07), (-0.375, 0.125, 0.0), (-0.375, 0.375, 0.0), (0.375, 0.625, 0.0), (0.125, 0.625, 0.0), (0.125, 0.875, 0.0), (0.375, 0.125, 0.0), (0.125, 0.375, 0.0), (0.875, 0.125, 0.0), (0.625, 0.125, 0.0), (0.625, 0.375, 0.0), (0.875, 0.375, 0.0), (0.375, 0.375, 0.0), (0.375, 0.875, 0.0), (-0.125, 0.375, 0.0), (-0.625, 0.375, 0.0), (-0.625, 0.875, 0.0), (-0.125, -0.625, 0.0), (-0.625, -0.625, 0.0), (-0.625, -0.125, 0.0), (0.875, -0.625, 0.0), (0.375, -0.625, 0.0), (0.375, -0.125, 0.0), (0.875, -0.125, 0.0), (-0.125, 0.875, 0.0), (0.875, 0.875, 0.0), (-1.168, 0.02795, 0.06781), (-1.168, -0.222, 0.06781), (-1.168, -0.09705, 0.06781), (-1.168, 0.153, 0.06781), (-1.168, 0.09045, 0.06781), (-1.168, -0.1595, 0.06781), (-1.654, -0.2458, 0.05319), (-1.358, -0.3412, -3.624e-05), (-1.23, -0.2696, 0.0339), (-0.9343, -0.3172, -1.895e-07), (-1.296, -0.2934, 0.01929), (-1.378, 0.02795, 0.107), (-1.378, -0.09705, 0.107), (-1.588, 0.1217, 0.06781), (-1.378, 0.153, 0.06781), (-1.588, -0.1908, 0.107), (-1.588, 0.0592, 0.107), (-1.168, 0.1217, 0.06781), (-1.378, -0.1595, 0.107), (-1.378, -0.1908, 0.107), (-1.378, 0.0592, 0.107), (-1.378, 0.1217, 0.06781), (-1.273, -0.2064, 0.0776), (-0.7468, 0.3703, -1.895e-07), (-1.076, 0.3055, 0.007019), (-1.205, 0.368, 0.007019), (-0.8763, 0.4328, -1.895e-07), (-0.9759, 0.3691, 0.003509)], [], [(272, 79, 2, 132), (271, 84, 6, 129), (270, 82, 5, 134), (269, 98, 18, 125), (268, 99, 19, 137), (267, 92, 13, 138), (266, 102, 17, 124), (265, 103, 20, 141), (264, 95, 16, 142), (263, 106, 10, 117), (262, 107, 21, 145), (261, 94, 15, 146), (260, 110, 14, 121), (259, 111, 22, 149), (258, 88, 9, 150), (257, 151, 60, 113), (256, 152, 61, 153), (255, 128, 37, 154), (254, 155, 59, 112), (253, 148, 58, 158), (252, 159, 30, 83), (251, 160, 63, 161), (250, 147, 57, 162), (249, 163, 56, 109), (247, 299, 166, 55, 108), (246, 287, 276, 167, 65, 297, 168), (245, 144, 54, 169), (243, 171, 66, 172), (242, 143, 53, 173), (241, 174, 52, 105), (240, 175, 67, 176), (239, 133, 43, 177), (238, 178, 51, 104), (237, 179, 68, 180), (236, 140, 50, 181), (288, 184, 292), (233, 139, 49, 185), (232, 186, 48, 101), (231, 187, 70, 188), (230, 131, 40, 189), (229, 190, 47, 100), (228, 191, 71, 192), (227, 136, 46, 193), (226, 195, 72, 196), (225, 135, 45, 197), (224, 198, 44, 97), (223, 199, 73, 200), (222, 120, 29, 201), (220, 202, 74, 203), (219, 123, 32, 204), (218, 205, 38, 89), (217, 206, 75, 207), (216, 122, 31, 208), (215, 209, 41, 93), (214, 210, 76, 211), (213, 116, 25, 212), (210, 213, 212, 76), (60, 150, 213, 210), (150, 9, 116, 213), (147, 214, 211, 57), (22, 113, 214, 147), (113, 60, 210, 214), (110, 215, 93, 14), (57, 211, 215, 110), (211, 76, 209, 215), (206, 216, 208, 75), (56, 146, 216, 206), (146, 15, 122, 216), (143, 217, 207, 53), (21, 109, 217, 143), (109, 56, 206, 217), (106, 218, 89, 10), (53, 207, 218, 106), (207, 75, 205, 218), (202, 219, 204, 74), (52, 142, 219, 202), (142, 16, 123, 219), (139, 220, 203, 49), (20, 105, 220, 139), (105, 52, 202, 220), (102, 221, 96, 17), (49, 203, 221, 102), (199, 222, 201, 73), (48, 138, 222, 199), (138, 13, 120, 222), (135, 223, 200, 45), (19, 101, 223, 135), (101, 48, 199, 223), (98, 224, 97, 18), (45, 200, 224, 98), (200, 73, 198, 224), (195, 225, 197, 72), (47, 137, 225, 195), (137, 19, 135, 225), (123, 226, 196, 32), (16, 100, 226, 123), (100, 47, 195, 226), (191, 227, 193, 71), (36, 87, 227, 191), (87, 8, 136, 227), (133, 228, 192, 43), (4, 127, 228, 133), (127, 36, 191, 228), (95, 229, 100, 16), (43, 192, 229, 95), (192, 71, 190, 229), (187, 230, 189, 70), (24, 78, 230, 187), (78, 1, 131, 230), (136, 231, 188, 46), (8, 115, 231, 136), (115, 24, 187, 231), (99, 232, 101, 19), (46, 188, 232, 99), (188, 70, 186, 232), (183, 233, 185, 69), (51, 141, 233, 183), (141, 20, 139, 233), (283, 281, 184, 279), (126, 235, 85, 3), (35, 279, 184, 288, 235, 126), (179, 236, 181, 68), (39, 91, 236, 179), (91, 12, 140, 236), (77, 237, 180, 23), (0, 130, 237, 77), (130, 39, 179, 237), (114, 238, 104, 7), (23, 180, 238, 114), (180, 68, 178, 238), (175, 239, 177, 67), (28, 81, 239, 175), (81, 4, 133, 239), (140, 240, 176, 50), (12, 119, 240, 140), (119, 28, 175, 240), (103, 241, 105, 20), (50, 176, 241, 103), (176, 67, 174, 241), (171, 242, 173, 66), (55, 145, 242, 171), (145, 21, 143, 242), (11, 108, 243, 90), (108, 55, 171, 243), (172, 66, 170, 244), (167, 245, 169, 65), (33, 124, 245, 167), (124, 17, 144, 245), (80, 246, 168, 27), (3, 85, 289, 286, 246, 80), (118, 247, 108, 11), (27, 168, 298, 247, 118), (144, 248, 164, 54), (17, 96, 248, 144), (107, 249, 109, 21), (54, 164, 249, 107), (164, 64, 163, 249), (160, 250, 162, 63), (59, 149, 250, 160), (149, 22, 147, 250), (122, 251, 161, 31), (15, 112, 251, 122), (112, 59, 160, 251), (84, 252, 83, 6), (31, 161, 252, 84), (161, 63, 159, 252), (156, 253, 158, 62), (34, 125, 253, 156), (125, 18, 148, 253), (94, 254, 112, 15), (42, 157, 254, 94), (157, 62, 155, 254), (152, 255, 154, 61), (44, 134, 255, 152), (134, 5, 128, 255), (148, 256, 153, 58), (18, 97, 256, 148), (97, 44, 152, 256), (111, 257, 113, 22), (58, 153, 257, 111), (153, 61, 151, 257), (151, 258, 150, 60), (61, 154, 258, 151), (154, 37, 88, 258), (155, 259, 149, 59), (62, 158, 259, 155), (158, 58, 111, 259), (159, 260, 121, 30), (63, 162, 260, 159), (162, 57, 110, 260), (163, 261, 146, 56), (64, 165, 261, 163), (165, 42, 94, 261), (166, 262, 145, 55), (65, 169, 262, 166, 296), (169, 54, 107, 262), (170, 263, 117, 26), (66, 173, 263, 170), (173, 53, 106, 263), (174, 264, 142, 52), (67, 177, 264, 174), (177, 43, 95, 264), (178, 265, 141, 51), (68, 181, 265, 178), (181, 50, 103, 265), (182, 266, 124, 33), (69, 185, 266, 182), (185, 49, 102, 266), (186, 267, 138, 48), (70, 189, 267, 186), (189, 40, 92, 267), (190, 268, 137, 47), (71, 193, 268, 190), (193, 46, 99, 268), (194, 269, 125, 34), (72, 197, 269, 194), (197, 45, 98, 269), (198, 270, 134, 44), (73, 201, 270, 198), (201, 29, 82, 270), (205, 271, 129, 38), (75, 208, 271, 205), (208, 31, 84, 271), (209, 272, 132, 41), (76, 212, 272, 209), (212, 25, 79, 272), (294, 290, 276, 287), (234, 183, 69, 274, 184, 281), (291, 278, 275, 285), (280, 283, 279, 35), (86, 282, 283, 280), (282, 234, 281, 283), (275, 273, 284, 285), (285, 284, 85, 235), (291, 285, 235, 288, 292), (182, 33, 167, 276, 290, 277, 273, 275, 278, 274, 69), (85, 284, 293, 289), (286, 294, 287, 246), (293, 277, 290, 294), (293, 273, 277), (274, 278, 292, 295), (86, 280, 7), (80, 35, 126, 3), (284, 273, 293), (295, 292, 184, 274), (291, 292, 278), (104, 51, 183, 234, 282, 86, 7), (289, 293, 294, 286), (300, 296, 166, 299), (298, 300, 299, 247), (168, 297, 300, 298), (297, 65, 296, 300)])
_uv = me_plane_002.uv_layers.new(name='UVMap')
_uv.uv.foreach_set('vector', [0.9375, 0.9375, 1.0, 0.9375, 1.0, 1.0, 0.9375, 1.0, 0.4375, 0.9375, 0.5, 0.9375, 0.5, 1.0, 0.4375, 1.0, 0.9375, 0.4375, 1.0, 0.4375, 1.0, 0.5, 0.9375, 0.5, 0.6875, 0.4375, 0.75, 0.4375, 0.75, 0.5, 0.6875, 0.5, 0.6875, 0.1875, 0.75, 0.1875, 0.75, 0.25, 0.6875, 0.25, 0.9375, 0.1875, 1.0, 0.1875, 1.0, 0.25, 0.9375, 0.25, 0.1875, 0.4375, 0.25, 0.4375, 0.25, 0.5, 0.1875, 0.5, 0.1875, 0.1875, 0.25, 0.1875, 0.25, 0.25, 0.1875, 0.25, 0.4375, 0.1875, 0.5, 0.1875, 0.5, 0.25, 0.4375, 0.25, 0.1875, 0.9375, 0.25, 0.9375, 0.25, 1.0, 0.1875, 1.0, 0.1875, 0.6875, 0.25, 0.6875, 0.25, 0.75, 0.1875, 0.75, 0.4375, 0.6875, 0.5, 0.6875, 0.5, 0.75, 0.4375, 0.75, 0.6875, 0.9375, 0.75, 0.9375, 0.75, 1.0, 0.6875, 1.0, 0.6875, 0.6875, 0.75, 0.6875, 0.75, 0.75, 0.6875, 0.75, 0.9375, 0.6875, 1.0, 0.6875, 1.0, 0.75, 0.9375, 0.75, 0.8125, 0.6875, 0.875, 0.6875, 0.875, 0.75, 0.8125, 0.75, 0.8125, 0.5625, 0.875, 0.5625, 0.875, 0.625, 0.8125, 0.625, 0.9375, 0.5625, 1.0, 0.5625, 1.0, 0.625, 0.9375, 0.625, 0.5625, 0.6875, 0.625, 0.6875, 0.625, 0.75, 0.5625, 0.75, 0.6875, 0.5625, 0.75, 0.5625, 0.75, 0.625, 0.6875, 0.625, 0.5625, 0.9375, 0.625, 0.9375, 0.625, 1.0, 0.5625, 1.0, 0.5625, 0.8125, 0.625, 0.8125, 0.625, 0.875, 0.5625, 0.875, 0.6875, 0.8125, 0.75, 0.8125, 0.75, 0.875, 0.6875, 0.875, 0.3125, 0.6875, 0.375, 0.6875, 0.375, 0.75, 0.3125, 0.75, 0.0625, 0.6875, 0.09375, 0.6875, 0.125, 0.6875, 0.125, 0.75, 0.0625, 0.75, 0.0625, 0.5625, 0.07812, 0.5625, 0.09375, 0.5625, 0.125, 0.5625, 0.125, 0.625, 0.09375, 0.625, 0.0625, 0.625, 0.1875, 0.5625, 0.25, 0.5625, 0.25, 0.625, 0.1875, 0.625, 0.0625, 0.8125, 0.125, 0.8125, 0.125, 0.875, 0.0625, 0.875, 0.1875, 0.8125, 0.25, 0.8125, 0.25, 0.875, 0.1875, 0.875, 0.3125, 0.1875, 0.375, 0.1875, 0.375, 0.25, 0.3125, 0.25, 0.3125, 0.0625, 0.375, 0.0625, 0.375, 0.125, 0.3125, 0.125, 0.4375, 0.0625, 0.5, 0.0625, 0.5, 0.125, 0.4375, 0.125, 0.0625, 0.1875, 0.125, 0.1875, 0.125, 0.25, 0.0625, 0.25, 0.0625, 0.0625, 0.125, 0.0625, 0.125, 0.125, 0.0625, 0.125, 0.1875, 0.0625, 0.25, 0.0625, 0.25, 0.125, 0.1875, 0.125, 0.0625, 0.3906, 0.0625, 0.375, 0.07812, 0.3906, 0.1875, 0.3125, 0.25, 0.3125, 0.25, 0.375, 0.1875, 0.375, 0.8125, 0.1875, 0.875, 0.1875, 0.875, 0.25, 0.8125, 0.25, 0.8125, 0.0625, 0.875, 0.0625, 0.875, 0.125, 0.8125, 0.125, 0.9375, 0.0625, 1.0, 0.0625, 1.0, 0.125, 0.9375, 0.125, 0.5625, 0.1875, 0.625, 0.1875, 0.625, 0.25, 0.5625, 0.25, 0.5625, 0.0625, 0.625, 0.0625, 0.625, 0.125, 0.5625, 0.125, 0.6875, 0.0625, 0.75, 0.0625, 0.75, 0.125, 0.6875, 0.125, 0.5625, 0.3125, 0.625, 0.3125, 0.625, 0.375, 0.5625, 0.375, 0.6875, 0.3125, 0.75, 0.3125, 0.75, 0.375, 0.6875, 0.375, 0.8125, 0.4375, 0.875, 0.4375, 0.875, 0.5, 0.8125, 0.5, 0.8125, 0.3125, 0.875, 0.3125, 0.875, 0.375, 0.8125, 0.375, 0.9375, 0.3125, 1.0, 0.3125, 1.0, 0.375, 0.9375, 0.375, 0.3125, 0.3125, 0.375, 0.3125, 0.375, 0.375, 0.3125, 0.375, 0.4375, 0.3125, 0.5, 0.3125, 0.5, 0.375, 0.4375, 0.375, 0.3125, 0.9375, 0.375, 0.9375, 0.375, 1.0, 0.3125, 1.0, 0.3125, 0.8125, 0.375, 0.8125, 0.375, 0.875, 0.3125, 0.875, 0.4375, 0.8125, 0.5, 0.8125, 0.5, 0.875, 0.4375, 0.875, 0.8125, 0.9375, 0.875, 0.9375, 0.875, 1.0, 0.8125, 1.0, 0.8125, 0.8125, 0.875, 0.8125, 0.875, 0.875, 0.8125, 0.875, 0.9375, 0.8125, 1.0, 0.8125, 1.0, 0.875, 0.9375, 0.875, 0.875, 0.8125, 0.9375, 0.8125, 0.9375, 0.875, 0.875, 0.875, 0.875, 0.75, 0.9375, 0.75, 0.9375, 0.8125, 0.875, 0.8125, 0.9375, 0.75, 1.0, 0.75, 1.0, 0.8125, 0.9375, 0.8125, 0.75, 0.8125, 0.8125, 0.8125, 0.8125, 0.875, 0.75, 0.875, 0.75, 0.75, 0.8125, 0.75, 0.8125, 0.8125, 0.75, 0.8125, 0.8125, 0.75, 0.875, 0.75, 0.875, 0.8125, 0.8125, 0.8125, 0.75, 0.9375, 0.8125, 0.9375, 0.8125, 1.0, 0.75, 1.0, 0.75, 0.875, 0.8125, 0.875, 0.8125, 0.9375, 0.75, 0.9375, 0.8125, 0.875, 0.875, 0.875, 0.875, 0.9375, 0.8125, 0.9375, 0.375, 0.8125, 0.4375, 0.8125, 0.4375, 0.875, 0.375, 0.875, 0.375, 0.75, 0.4375, 0.75, 0.4375, 0.8125, 0.375, 0.8125, 0.4375, 0.75, 0.5, 0.75, 0.5, 0.8125, 0.4375, 0.8125, 0.25, 0.8125, 0.3125, 0.8125, 0.3125, 0.875, 0.25, 0.875, 0.25, 0.75, 0.3125, 0.75, 0.3125, 0.8125, 0.25, 0.8125, 0.3125, 0.75, 0.375, 0.75, 0.375, 0.8125, 0.3125, 0.8125, 0.25, 0.9375, 0.3125, 0.9375, 0.3125, 1.0, 0.25, 1.0, 0.25, 0.875, 0.3125, 0.875, 0.3125, 0.9375, 0.25, 0.9375, 0.3125, 0.875, 0.375, 0.875, 0.375, 0.9375, 0.3125, 0.9375, 0.375, 0.3125, 0.4375, 0.3125, 0.4375, 0.375, 0.375, 0.375, 0.375, 0.25, 0.4375, 0.25, 0.4375, 0.3125, 0.375, 0.3125, 0.4375, 0.25, 0.5, 0.25, 0.5, 0.3125, 0.4375, 0.3125, 0.25, 0.3125, 0.3125, 0.3125, 0.3125, 0.375, 0.25, 0.375, 0.25, 0.25, 0.3125, 0.25, 0.3125, 0.3125, 0.25, 0.3125, 0.3125, 0.25, 0.375, 0.25, 0.375, 0.3125, 0.3125, 0.3125, 0.25, 0.4375, 0.3125, 0.4375, 0.3125, 0.5, 0.25, 0.5, 0.25, 0.375, 0.3125, 0.375, 0.3125, 0.4375, 0.25, 0.4375, 0.875, 0.3125, 0.9375, 0.3125, 0.9375, 0.375, 0.875, 0.375, 0.875, 0.25, 0.9375, 0.25, 0.9375, 0.3125, 0.875, 0.3125, 0.9375, 0.25, 1.0, 0.25, 1.0, 0.3125, 0.9375, 0.3125, 0.75, 0.3125, 0.8125, 0.3125, 0.8125, 0.375, 0.75, 0.375, 0.75, 0.25, 0.8125, 0.25, 0.8125, 0.3125, 0.75, 0.3125, 0.8125, 0.25, 0.875, 0.25, 0.875, 0.3125, 0.8125, 0.3125, 0.75, 0.4375, 0.8125, 0.4375, 0.8125, 0.5, 0.75, 0.5, 0.75, 0.375, 0.8125, 0.375, 0.8125, 0.4375, 0.75, 0.4375, 0.8125, 0.375, 0.875, 0.375, 0.875, 0.4375, 0.8125, 0.4375, 0.625, 0.3125, 0.6875, 0.3125, 0.6875, 0.375, 0.625, 0.375, 0.625, 0.25, 0.6875, 0.25, 0.6875, 0.3125, 0.625, 0.3125, 0.6875, 0.25, 0.75, 0.25, 0.75, 0.3125, 0.6875, 0.3125, 0.5, 0.3125, 0.5625, 0.3125, 0.5625, 0.375, 0.5, 0.375, 0.5, 0.25, 0.5625, 0.25, 0.5625, 0.3125, 0.5, 0.3125, 0.5625, 0.25, 0.625, 0.25, 0.625, 0.3125, 0.5625, 0.3125, 0.625, 0.0625, 0.6875, 0.0625, 0.6875, 0.125, 0.625, 0.125, 0.625, 0.0, 0.6875, 0.0, 0.6875, 0.0625, 0.625, 0.0625, 0.6875, 0.0, 0.75, 0.0, 0.75, 0.0625, 0.6875, 0.0625, 0.5, 0.0625, 0.5625, 0.0625, 0.5625, 0.125, 0.5, 0.125, 0.5, 0.0, 0.5625, 0.0, 0.5625, 0.0625, 0.5, 0.0625, 0.5625, 0.0, 0.625, 0.0, 0.625, 0.0625, 0.5625, 0.0625, 0.5, 0.1875, 0.5625, 0.1875, 0.5625, 0.25, 0.5, 0.25, 0.5, 0.125, 0.5625, 0.125, 0.5625, 0.1875, 0.5, 0.1875, 0.5625, 0.125, 0.625, 0.125, 0.625, 0.1875, 0.5625, 0.1875, 0.875, 0.0625, 0.9375, 0.0625, 0.9375, 0.125, 0.875, 0.125, 0.875, 0.0, 0.9375, 0.0, 0.9375, 0.0625, 0.875, 0.0625, 0.9375, 0.0, 1.0, 0.0, 1.0, 0.0625, 0.9375, 0.0625, 0.75, 0.0625, 0.8125, 0.0625, 0.8125, 0.125, 0.75, 0.125, 0.75, 0.0, 0.8125, 0.0, 0.8125, 0.0625, 0.75, 0.0625, 0.8125, 0.0, 0.875, 0.0, 0.875, 0.0625, 0.8125, 0.0625, 0.75, 0.1875, 0.8125, 0.1875, 0.8125, 0.25, 0.75, 0.25, 0.75, 0.125, 0.8125, 0.125, 0.8125, 0.1875, 0.75, 0.1875, 0.8125, 0.125, 0.875, 0.125, 0.875, 0.1875, 0.8125, 0.1875, 0.125, 0.3125, 0.1875, 0.3125, 0.1875, 0.375, 0.125, 0.375, 0.125, 0.25, 0.1875, 0.25, 0.1875, 0.3125, 0.125, 0.3125, 0.1875, 0.25, 0.25, 0.25, 0.25, 0.3125, 0.1875, 0.3125, 0.03125, 0.3438, 0.0625, 0.3438, 0.0625, 0.375, 0.03125, 0.375, 0.0, 0.4375, 0.0625, 0.4375, 0.0625, 0.5, 0.0, 0.5, 0.0, 0.375, 0.03125, 0.375, 0.0625, 0.375, 0.0625, 0.3906, 0.0625, 0.4375, 0.0, 0.4375, 0.125, 0.0625, 0.1875, 0.0625, 0.1875, 0.125, 0.125, 0.125, 0.125, 0.0, 0.1875, 0.0, 0.1875, 0.0625, 0.125, 0.0625, 0.1875, 0.0, 0.25, 0.0, 0.25, 0.0625, 0.1875, 0.0625, 0.0, 0.0625, 0.0625, 0.0625, 0.0625, 0.125, 0.0, 0.125, 0.0, 0.0, 0.0625, 0.0, 0.0625, 0.0625, 0.0, 0.0625, 0.0625, 0.0, 0.125, 0.0, 0.125, 0.0625, 0.0625, 0.0625, 0.0, 0.1875, 0.0625, 0.1875, 0.0625, 0.25, 0.0, 0.25, 0.0, 0.125, 0.0625, 0.125, 0.0625, 0.1875, 0.0, 0.1875, 0.0625, 0.125, 0.125, 0.125, 0.125, 0.1875, 0.0625, 0.1875, 0.375, 0.0625, 0.4375, 0.0625, 0.4375, 0.125, 0.375, 0.125, 0.375, 0.0, 0.4375, 0.0, 0.4375, 0.0625, 0.375, 0.0625, 0.4375, 0.0, 0.5, 0.0, 0.5, 0.0625, 0.4375, 0.0625, 0.25, 0.0625, 0.3125, 0.0625, 0.3125, 0.125, 0.25, 0.125, 0.25, 0.0, 0.3125, 0.0, 0.3125, 0.0625, 0.25, 0.0625, 0.3125, 0.0, 0.375, 0.0, 0.375, 0.0625, 0.3125, 0.0625, 0.25, 0.1875, 0.3125, 0.1875, 0.3125, 0.25, 0.25, 0.25, 0.25, 0.125, 0.3125, 0.125, 0.3125, 0.1875, 0.25, 0.1875, 0.3125, 0.125, 0.375, 0.125, 0.375, 0.1875, 0.3125, 0.1875, 0.125, 0.8125, 0.1875, 0.8125, 0.1875, 0.875, 0.125, 0.875, 0.125, 0.75, 0.1875, 0.75, 0.1875, 0.8125, 0.125, 0.8125, 0.1875, 0.75, 0.25, 0.75, 0.25, 0.8125, 0.1875, 0.8125, 0.0, 0.75, 0.0625, 0.75, 0.0625, 0.8125, 0.0, 0.8125, 0.0625, 0.75, 0.125, 0.75, 0.125, 0.8125, 0.0625, 0.8125, 0.0625, 0.875, 0.125, 0.875, 0.125, 0.9375, 0.0625, 0.9375, 0.125, 0.5625, 0.1875, 0.5625, 0.1875, 0.625, 0.125, 0.625, 0.125, 0.5, 0.1875, 0.5, 0.1875, 0.5625, 0.125, 0.5625, 0.1875, 0.5, 0.25, 0.5, 0.25, 0.5625, 0.1875, 0.5625, 0.0, 0.5625, 0.0625, 0.5625, 0.0625, 0.625, 0.0, 0.625, 0.0, 0.5, 0.0625, 0.5, 0.0625, 0.5156, 0.0625, 0.5469, 0.0625, 0.5625, 0.0, 0.5625, 0.0, 0.6875, 0.0625, 0.6875, 0.0625, 0.75, 0.0, 0.75, 0.0, 0.625, 0.0625, 0.625, 0.0625, 0.6562, 0.0625, 0.6875, 0.0, 0.6875, 0.25, 0.5625, 0.3125, 0.5625, 0.3125, 0.625, 0.25, 0.625, 0.25, 0.5, 0.3125, 0.5, 0.3125, 0.5625, 0.25, 0.5625, 0.25, 0.6875, 0.3125, 0.6875, 0.3125, 0.75, 0.25, 0.75, 0.25, 0.625, 0.3125, 0.625, 0.3125, 0.6875, 0.25, 0.6875, 0.3125, 0.625, 0.375, 0.625, 0.375, 0.6875, 0.3125, 0.6875, 0.625, 0.8125, 0.6875, 0.8125, 0.6875, 0.875, 0.625, 0.875, 0.625, 0.75, 0.6875, 0.75, 0.6875, 0.8125, 0.625, 0.8125, 0.6875, 0.75, 0.75, 0.75, 0.75, 0.8125, 0.6875, 0.8125, 0.5, 0.8125, 0.5625, 0.8125, 0.5625, 0.875, 0.5, 0.875, 0.5, 0.75, 0.5625, 0.75, 0.5625, 0.8125, 0.5, 0.8125, 0.5625, 0.75, 0.625, 0.75, 0.625, 0.8125, 0.5625, 0.8125, 0.5, 0.9375, 0.5625, 0.9375, 0.5625, 1.0, 0.5, 1.0, 0.5, 0.875, 0.5625, 0.875, 0.5625, 0.9375, 0.5, 0.9375, 0.5625, 0.875, 0.625, 0.875, 0.625, 0.9375, 0.5625, 0.9375, 0.625, 0.5625, 0.6875, 0.5625, 0.6875, 0.625, 0.625, 0.625, 0.625, 0.5, 0.6875, 0.5, 0.6875, 0.5625, 0.625, 0.5625, 0.6875, 0.5, 0.75, 0.5, 0.75, 0.5625, 0.6875, 0.5625, 0.5, 0.6875, 0.5625, 0.6875, 0.5625, 0.75, 0.5, 0.75, 0.5, 0.625, 0.5625, 0.625, 0.5625, 0.6875, 0.5, 0.6875, 0.5625, 0.625, 0.625, 0.625, 0.625, 0.6875, 0.5625, 0.6875, 0.875, 0.5625, 0.9375, 0.5625, 0.9375, 0.625, 0.875, 0.625, 0.875, 0.5, 0.9375, 0.5, 0.9375, 0.5625, 0.875, 0.5625, 0.9375, 0.5, 1.0, 0.5, 1.0, 0.5625, 0.9375, 0.5625, 0.75, 0.5625, 0.8125, 0.5625, 0.8125, 0.625, 0.75, 0.625, 0.75, 0.5, 0.8125, 0.5, 0.8125, 0.5625, 0.75, 0.5625, 0.8125, 0.5, 0.875, 0.5, 0.875, 0.5625, 0.8125, 0.5625, 0.75, 0.6875, 0.8125, 0.6875, 0.8125, 0.75, 0.75, 0.75, 0.75, 0.625, 0.8125, 0.625, 0.8125, 0.6875, 0.75, 0.6875, 0.8125, 0.625, 0.875, 0.625, 0.875, 0.6875, 0.8125, 0.6875, 0.875, 0.6875, 0.9375, 0.6875, 0.9375, 0.75, 0.875, 0.75, 0.875, 0.625, 0.9375, 0.625, 0.9375, 0.6875, 0.875, 0.6875, 0.9375, 0.625, 1.0, 0.625, 1.0, 0.6875, 0.9375, 0.6875, 0.625, 0.6875, 0.6875, 0.6875, 0.6875, 0.75, 0.625, 0.75, 0.625, 0.625, 0.6875, 0.625, 0.6875, 0.6875, 0.625, 0.6875, 0.6875, 0.625, 0.75, 0.625, 0.75, 0.6875, 0.6875, 0.6875, 0.625, 0.9375, 0.6875, 0.9375, 0.6875, 1.0, 0.625, 1.0, 0.625, 0.875, 0.6875, 0.875, 0.6875, 0.9375, 0.625, 0.9375, 0.6875, 0.875, 0.75, 0.875, 0.75, 0.9375, 0.6875, 0.9375, 0.375, 0.6875, 0.4375, 0.6875, 0.4375, 0.75, 0.375, 0.75, 0.375, 0.625, 0.4375, 0.625, 0.4375, 0.6875, 0.375, 0.6875, 0.4375, 0.625, 0.5, 0.625, 0.5, 0.6875, 0.4375, 0.6875, 0.125, 0.6875, 0.1875, 0.6875, 0.1875, 0.75, 0.125, 0.75, 0.125, 0.625, 0.1875, 0.625, 0.1875, 0.6875, 0.125, 0.6875, 0.125, 0.6562, 0.1875, 0.625, 0.25, 0.625, 0.25, 0.6875, 0.1875, 0.6875, 0.125, 0.9375, 0.1875, 0.9375, 0.1875, 1.0, 0.125, 1.0, 0.125, 0.875, 0.1875, 0.875, 0.1875, 0.9375, 0.125, 0.9375, 0.1875, 0.875, 0.25, 0.875, 0.25, 0.9375, 0.1875, 0.9375, 0.375, 0.1875, 0.4375, 0.1875, 0.4375, 0.25, 0.375, 0.25, 0.375, 0.125, 0.4375, 0.125, 0.4375, 0.1875, 0.375, 0.1875, 0.4375, 0.125, 0.5, 0.125, 0.5, 0.1875, 0.4375, 0.1875, 0.125, 0.1875, 0.1875, 0.1875, 0.1875, 0.25, 0.125, 0.25, 0.125, 0.125, 0.1875, 0.125, 0.1875, 0.1875, 0.125, 0.1875, 0.1875, 0.125, 0.25, 0.125, 0.25, 0.1875, 0.1875, 0.1875, 0.125, 0.4375, 0.1875, 0.4375, 0.1875, 0.5, 0.125, 0.5, 0.125, 0.375, 0.1875, 0.375, 0.1875, 0.4375, 0.125, 0.4375, 0.1875, 0.375, 0.25, 0.375, 0.25, 0.4375, 0.1875, 0.4375, 0.875, 0.1875, 0.9375, 0.1875, 0.9375, 0.25, 0.875, 0.25, 0.875, 0.125, 0.9375, 0.125, 0.9375, 0.1875, 0.875, 0.1875, 0.9375, 0.125, 1.0, 0.125, 1.0, 0.1875, 0.9375, 0.1875, 0.625, 0.1875, 0.6875, 0.1875, 0.6875, 0.25, 0.625, 0.25, 0.625, 0.125, 0.6875, 0.125, 0.6875, 0.1875, 0.625, 0.1875, 0.6875, 0.125, 0.75, 0.125, 0.75, 0.1875, 0.6875, 0.1875, 0.625, 0.4375, 0.6875, 0.4375, 0.6875, 0.5, 0.625, 0.5, 0.625, 0.375, 0.6875, 0.375, 0.6875, 0.4375, 0.625, 0.4375, 0.6875, 0.375, 0.75, 0.375, 0.75, 0.4375, 0.6875, 0.4375, 0.875, 0.4375, 0.9375, 0.4375, 0.9375, 0.5, 0.875, 0.5, 0.875, 0.375, 0.9375, 0.375, 0.9375, 0.4375, 0.875, 0.4375, 0.9375, 0.375, 1.0, 0.375, 1.0, 0.4375, 0.9375, 0.4375, 0.375, 0.9375, 0.4375, 0.9375, 0.4375, 1.0, 0.375, 1.0, 0.375, 0.875, 0.4375, 0.875, 0.4375, 0.9375, 0.375, 0.9375, 0.4375, 0.875, 0.5, 0.875, 0.5, 0.9375, 0.4375, 0.9375, 0.875, 0.9375, 0.9375, 0.9375, 0.9375, 1.0, 0.875, 1.0, 0.875, 0.875, 0.9375, 0.875, 0.9375, 0.9375, 0.875, 0.9375, 0.9375, 0.875, 1.0, 0.875, 1.0, 0.9375, 0.9375, 0.9375, 0.07812, 0.5469, 0.09375, 0.5469, 0.09375, 0.5625, 0.07812, 0.5625, 0.0625, 0.3125, 0.125, 0.3125, 0.125, 0.375, 0.09375, 0.375, 0.0625, 0.375, 0.0625, 0.3438, 0.07812, 0.4062, 0.09375, 0.4062, 0.09375, 0.4375, 0.07812, 0.4375, 0.0, 0.3438, 0.03125, 0.3438, 0.03125, 0.375, 0.0, 0.375, 0.0, 0.3125, 0.03125, 0.3125, 0.03125, 0.3438, 0.0, 0.3438, 0.03125, 0.3125, 0.0625, 0.3125, 0.0625, 0.3438, 0.03125, 0.3438, 0.09375, 0.4375, 0.09375, 0.5, 0.07812, 0.5, 0.07812, 0.4375, 0.07812, 0.4375, 0.07812, 0.5, 0.0625, 0.5, 0.0625, 0.4375, 0.07812, 0.4062, 0.07812, 0.4375, 0.0625, 0.4375, 0.0625, 0.3906, 0.07812, 0.3906, 0.125, 0.4375, 0.125, 0.5, 0.125, 0.5625, 0.09375, 0.5625, 0.09375, 0.5469, 0.09375, 0.5312, 0.09375, 0.5, 0.09375, 0.4375, 0.09375, 0.4062, 0.09375, 0.375, 0.125, 0.375, 0.0625, 0.5, 0.07812, 0.5, 0.07812, 0.5156, 0.0625, 0.5156, 0.0625, 0.5469, 0.07812, 0.5469, 0.07812, 0.5625, 0.0625, 0.5625, 0.07812, 0.5156, 0.09375, 0.5312, 0.09375, 0.5469, 0.07812, 0.5469, 0.07812, 0.5156, 0.09375, 0.5, 0.09375, 0.5312, 0.09375, 0.375, 0.09375, 0.4062, 0.07812, 0.3906, 0.08594, 0.3828, 0.0, 0.3125, 0.0, 0.3438, 0.0, 0.25, 0.0, 0.5625, 0.0, 0.375, 0.0, 0.4375, 0.0, 0.5, 0.07812, 0.5, 0.09375, 0.5, 0.07812, 0.5156, 0.08594, 0.3828, 0.07812, 0.3906, 0.0625, 0.375, 0.09375, 0.375, 0.07812, 0.4062, 0.07812, 0.3906, 0.09375, 0.4062, 0.0625, 0.25, 0.125, 0.25, 0.125, 0.3125, 0.0625, 0.3125, 0.03125, 0.3125, 0.0, 0.3125, 0.0, 0.25, 0.0625, 0.5156, 0.07812, 0.5156, 0.07812, 0.5469, 0.0625, 0.5469, 0.09375, 0.6562, 0.125, 0.6562, 0.125, 0.6875, 0.09375, 0.6875, 0.0625, 0.6562, 0.09375, 0.6562, 0.09375, 0.6875, 0.0625, 0.6875, 0.0625, 0.625, 0.09375, 0.625, 0.09375, 0.6562, 0.0625, 0.6562, 0.09375, 0.625, 0.125, 0.625, 0.125, 0.6562, 0.09375, 0.6562])
me_plane_002.materials.append(mat_material_001)
me_plane_002.update()

# ---- objects
ob_hole = bpy.data.objects.new('Hole', me_cube_001)
ob_cliffs = bpy.data.objects.new('Cliffs', me_plane_001)
ob_plane = bpy.data.objects.new('Plane', me_plane_002)

# ---- transforms, parenting, visibility, modifiers, constraints
ob_hole.location = (-13.58, -8.35, 1.796)
ob_hole.rotation_mode = 'QUATERNION'
ob_hole.rotation_quaternion = (1.0, 0.0, 0.0, 0.0)
ob_hole.scale = (1.494, 1.494, 1.494)
ob_cliffs.location = (0.1693, -0.0745, 0.1)
ob_cliffs.scale = (10.98, 10.98, 10.98)
ob_plane.location = (0.6465, 0.08452, 0.07975)
ob_plane.scale = (10.53, 10.53, 10.53)

# ---- collection membership
col_collection_1.objects.link(ob_hole)
col_collection_1.objects.link(ob_cliffs)
col_collection_1.objects.link(ob_plane)

# ---- scene / render settings (as saved in the file)
scene.frame_start = 1; scene.frame_end = 250; scene.frame_set(1)
scene.render.engine = 'BLENDER_EEVEE_NEXT'
bpy.context.view_layer.update()

# ---- added for rendering (the .blend has no active camera and no usable light): camera, sun
cam_auto = bpy.data.cameras.new('AutoCamera')
cam_auto.lens = 50.0
cam_auto.sensor_width = 36.0
cam_auto.clip_end = 1228.38
ob_auto_camera = bpy.data.objects.new('AutoCamera', cam_auto)
scene.collection.objects.link(ob_auto_camera)
ob_auto_camera.location = (55.3998, -76.3801, 52.4538)
ob_auto_camera.rotation_euler = (1.09748, -7.21219e-08, 0.694738)
scene.camera = ob_auto_camera
light_auto_sun = bpy.data.lights.new('AutoSun', 'SUN')
light_auto_sun.energy = 3.0
light_auto_sun.angle = 0.0523599
ob_auto_sun = bpy.data.objects.new('AutoSun', light_auto_sun)
scene.collection.objects.link(ob_auto_sun)
ob_auto_sun.rotation_euler = (0.872665, 0.174533, 0.523599)
bpy.context.view_layer.update()
